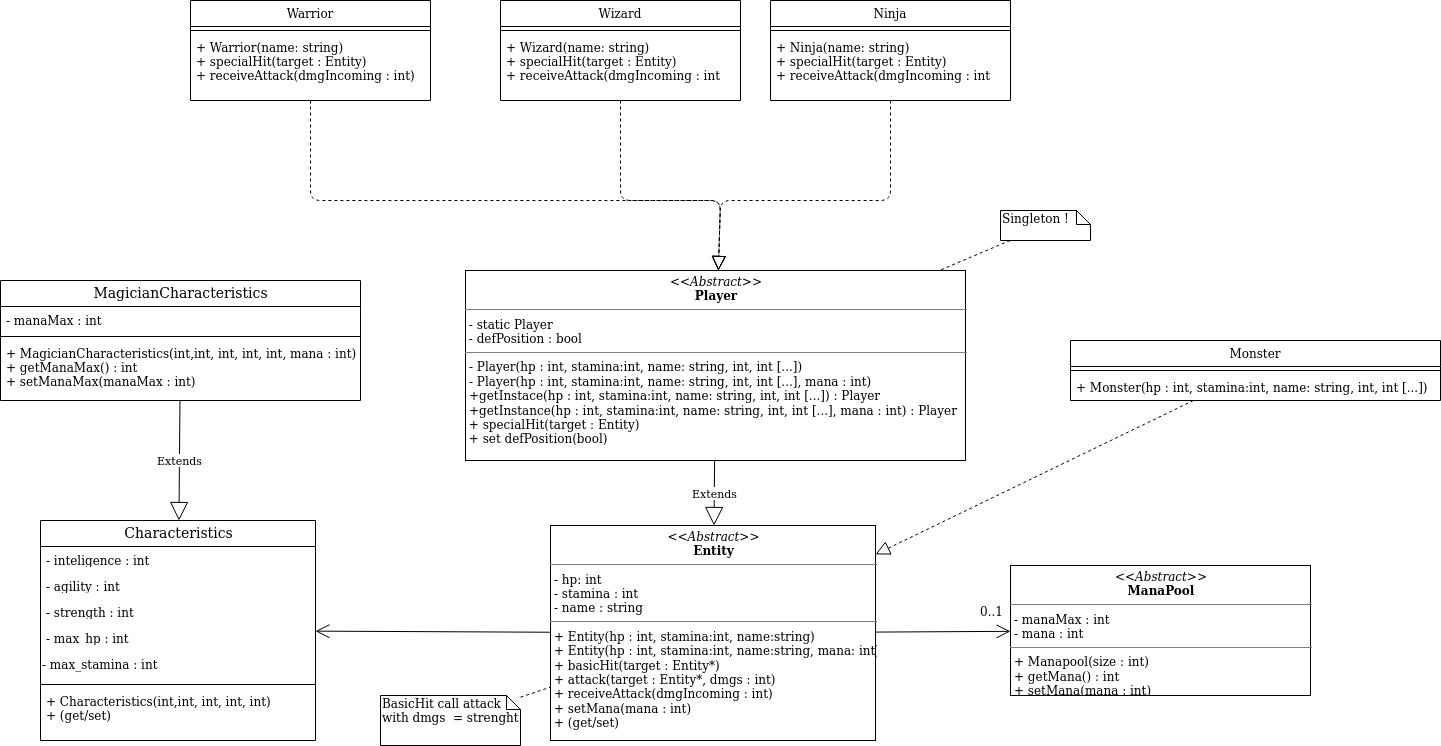

The diagram above was exported from draw.io. Its source (the exported page's mxGraphModel, read from the mxfile embedded in the PNG):
<mxGraphModel dx="1355" dy="776" grid="1" gridSize="10" guides="1" tooltips="1" connect="1" arrows="1" fold="1" page="1" pageScale="1" pageWidth="850" pageHeight="1100" background="#ffffff" math="0" shadow="0">
  <root>
    <mxCell id="0" />
    <mxCell id="1" parent="0" />
    <mxCell id="B4T7EliYjQ3HZfVPU_ex-2" value="&lt;p style=&quot;margin: 0px ; margin-top: 4px ; text-align: center&quot;&gt;&lt;i&gt;&amp;lt;&amp;lt;Abstract&amp;gt;&amp;gt;&lt;/i&gt;&lt;br&gt;&lt;b&gt;Entity&lt;/b&gt;&lt;/p&gt;&lt;hr size=&quot;1&quot;&gt;&lt;p style=&quot;margin: 0px ; margin-left: 4px&quot;&gt;- hp: int&lt;br&gt;- stamina : int&lt;/p&gt;&lt;p style=&quot;margin: 0px ; margin-left: 4px&quot;&gt;- name : string&lt;br&gt;&lt;/p&gt;&lt;hr size=&quot;1&quot;&gt;&lt;p style=&quot;margin: 0px ; margin-left: 4px&quot;&gt;+ Entity(hp : int, stamina:int, name:string)&lt;/p&gt;&lt;p style=&quot;margin: 0px ; margin-left: 4px&quot;&gt;+ Entity(hp : int, stamina:int, name:string, mana: int)&lt;/p&gt;&lt;p style=&quot;margin: 0px ; margin-left: 4px&quot;&gt;+ basicHit(target : Entity*)&lt;br&gt;&lt;/p&gt;&lt;p style=&quot;margin: 0px ; margin-left: 4px&quot;&gt;+ attack(target : Entity*, dmgs : int)&lt;/p&gt;&lt;p style=&quot;margin: 0px ; margin-left: 4px&quot;&gt;+ receiveAttack(dmgIncoming : int)&lt;/p&gt;&lt;p style=&quot;margin: 0px ; margin-left: 4px&quot;&gt;+ setMana(mana : int)&lt;/p&gt;&lt;p style=&quot;margin: 0px ; margin-left: 4px&quot;&gt;+ (get/set)&lt;br&gt;&lt;/p&gt;&lt;p style=&quot;margin: 0px ; margin-left: 4px&quot;&gt;&lt;br&gt;&lt;/p&gt;" style="verticalAlign=top;align=left;overflow=fill;fontSize=12;fontFamily=Helvetica;html=1;rounded=0;shadow=0;comic=0;labelBackgroundColor=none;strokeWidth=1" parent="1" vertex="1">
      <mxGeometry x="550" y="525" width="325" height="215" as="geometry" />
    </mxCell>
    <mxCell id="B4T7EliYjQ3HZfVPU_ex-3" value="&lt;p style=&quot;margin: 0px ; margin-top: 4px ; text-align: center&quot;&gt;&lt;i&gt;&amp;lt;&amp;lt;&lt;/i&gt;&lt;i&gt;&lt;i&gt;Abstract&lt;/i&gt;&amp;gt;&amp;gt;&lt;/i&gt;&lt;br&gt;&lt;b&gt;ManaPool&lt;/b&gt;&lt;/p&gt;&lt;hr size=&quot;1&quot;&gt;&lt;p style=&quot;margin: 0px ; margin-left: 4px&quot;&gt;- manaMax : int&lt;/p&gt;&lt;p style=&quot;margin: 0px ; margin-left: 4px&quot;&gt;- mana : int&lt;br&gt;&lt;/p&gt;&lt;hr size=&quot;1&quot;&gt;&lt;p style=&quot;margin: 0px ; margin-left: 4px&quot;&gt;+ Manapool(size : int)&lt;/p&gt;&lt;p style=&quot;margin: 0px ; margin-left: 4px&quot;&gt;+ getMana() : int&lt;br&gt;&lt;/p&gt;&lt;p style=&quot;margin: 0px ; margin-left: 4px&quot;&gt;+ setMana(mana : int)&lt;br&gt;&lt;/p&gt;&lt;p style=&quot;margin: 0px ; margin-left: 4px&quot;&gt;&lt;br&gt;&lt;/p&gt;" style="verticalAlign=top;align=left;overflow=fill;fontSize=12;fontFamily=Helvetica;html=1;rounded=0;shadow=0;comic=0;labelBackgroundColor=none;strokeWidth=1" parent="1" vertex="1">
      <mxGeometry x="1010" y="565" width="300" height="130" as="geometry" />
    </mxCell>
    <mxCell id="B4T7EliYjQ3HZfVPU_ex-11" value="Extends" style="endArrow=block;endSize=16;endFill=0;html=1;" parent="1" source="B4T7EliYjQ3HZfVPU_ex-17" target="B4T7EliYjQ3HZfVPU_ex-5" edge="1">
      <mxGeometry width="160" relative="1" as="geometry">
        <mxPoint x="540" y="270" as="sourcePoint" />
        <mxPoint x="700" y="270" as="targetPoint" />
      </mxGeometry>
    </mxCell>
    <mxCell id="B4T7EliYjQ3HZfVPU_ex-25" value="" style="endArrow=open;endFill=1;endSize=12;html=1;" parent="1" source="B4T7EliYjQ3HZfVPU_ex-2" target="B4T7EliYjQ3HZfVPU_ex-5" edge="1">
      <mxGeometry width="160" relative="1" as="geometry">
        <mxPoint x="590" y="400" as="sourcePoint" />
        <mxPoint x="750" y="400" as="targetPoint" />
      </mxGeometry>
    </mxCell>
    <mxCell id="B4T7EliYjQ3HZfVPU_ex-31" value="&lt;p style=&quot;margin: 0px ; margin-top: 4px ; text-align: center&quot;&gt;&lt;i&gt;&amp;lt;&amp;lt;&lt;/i&gt;&lt;i&gt;&lt;i&gt;Abstract&lt;/i&gt;&amp;gt;&amp;gt;&lt;/i&gt;&lt;br&gt;&lt;b&gt;Player&lt;/b&gt;&lt;/p&gt;&lt;hr size=&quot;1&quot;&gt;&lt;div&gt;&amp;nbsp;- static Player&amp;nbsp; &lt;br&gt;&lt;/div&gt;&lt;div&gt;&amp;nbsp;- defPosition : bool&lt;/div&gt;&lt;hr size=&quot;1&quot;&gt;&lt;p style=&quot;margin: 0px ; margin-left: 4px&quot;&gt;- Player(hp : int, stamina:int, name: string, int, int [...])&lt;/p&gt;&lt;p style=&quot;margin: 0px ; margin-left: 4px&quot;&gt;- Player(hp : int, stamina:int, name: string, int, int [...], mana : int)&lt;/p&gt;&lt;p style=&quot;margin: 0px ; margin-left: 4px&quot;&gt;+getInstace(hp : int, stamina:int, name: string, int, int [...]) : Player&lt;br&gt;&lt;/p&gt;&lt;p style=&quot;margin: 0px ; margin-left: 4px&quot;&gt;+getInstance(hp : int, stamina:int, name: string, int, int [...], mana : int) : Player&lt;br&gt;&lt;/p&gt;&lt;div&gt;&amp;nbsp;+ specialHit(target : Entity)&lt;/div&gt;&lt;div&gt;&amp;nbsp;+ set defPosition(bool)&lt;br&gt;&lt;/div&gt;&lt;p style=&quot;margin: 0px ; margin-left: 4px&quot;&gt;&lt;br&gt;&lt;/p&gt;" style="verticalAlign=top;align=left;overflow=fill;fontSize=12;fontFamily=Helvetica;html=1;rounded=0;shadow=0;comic=0;labelBackgroundColor=none;strokeWidth=1" parent="1" vertex="1">
      <mxGeometry x="465" y="270" width="500" height="190" as="geometry" />
    </mxCell>
    <mxCell id="B4T7EliYjQ3HZfVPU_ex-32" value="Extends" style="endArrow=block;endSize=16;endFill=0;html=1;" parent="1" source="B4T7EliYjQ3HZfVPU_ex-31" target="B4T7EliYjQ3HZfVPU_ex-2" edge="1">
      <mxGeometry width="160" relative="1" as="geometry">
        <mxPoint x="189.48275862068954" y="410" as="sourcePoint" />
        <mxPoint x="188.44827586206884" y="530" as="targetPoint" />
      </mxGeometry>
    </mxCell>
    <mxCell id="B4T7EliYjQ3HZfVPU_ex-33" value="&lt;div&gt;BasicHit call attack with dmgs&amp;nbsp; = strenght&lt;br&gt;&lt;/div&gt;" style="shape=note;whiteSpace=wrap;html=1;size=14;verticalAlign=top;align=left;spacingTop=-6;" parent="1" vertex="1">
      <mxGeometry x="380" y="695" width="140" height="50" as="geometry" />
    </mxCell>
    <mxCell id="B4T7EliYjQ3HZfVPU_ex-34" value="" style="endArrow=none;dashed=1;html=1;" parent="1" source="B4T7EliYjQ3HZfVPU_ex-33" target="B4T7EliYjQ3HZfVPU_ex-2" edge="1">
      <mxGeometry width="50" height="50" relative="1" as="geometry">
        <mxPoint x="620" y="530" as="sourcePoint" />
        <mxPoint x="670" y="480" as="targetPoint" />
      </mxGeometry>
    </mxCell>
    <mxCell id="B4T7EliYjQ3HZfVPU_ex-40" value="" style="endArrow=block;dashed=1;endFill=0;endSize=12;html=1;" parent="1" source="B4T7EliYjQ3HZfVPU_ex-35" target="B4T7EliYjQ3HZfVPU_ex-2" edge="1">
      <mxGeometry width="160" relative="1" as="geometry">
        <mxPoint x="590" y="640" as="sourcePoint" />
        <mxPoint x="750" y="640" as="targetPoint" />
      </mxGeometry>
    </mxCell>
    <mxCell id="B4T7EliYjQ3HZfVPU_ex-60" value="" style="endArrow=block;dashed=1;endFill=0;endSize=12;html=1;" parent="1" source="B4T7EliYjQ3HZfVPU_ex-52" target="B4T7EliYjQ3HZfVPU_ex-31" edge="1">
      <mxGeometry width="160" relative="1" as="geometry">
        <mxPoint x="1202.6923076923076" y="410" as="sourcePoint" />
        <mxPoint x="840" y="584.6296296296296" as="targetPoint" />
        <Array as="points">
          <mxPoint x="620" y="200" />
          <mxPoint x="720" y="200" />
        </Array>
      </mxGeometry>
    </mxCell>
    <mxCell id="B4T7EliYjQ3HZfVPU_ex-61" value="" style="endArrow=block;dashed=1;endFill=0;endSize=12;html=1;" parent="1" source="B4T7EliYjQ3HZfVPU_ex-57" target="B4T7EliYjQ3HZfVPU_ex-31" edge="1">
      <mxGeometry width="160" relative="1" as="geometry">
        <mxPoint x="1212.6923076923076" y="420" as="sourcePoint" />
        <mxPoint x="850" y="594.6296296296296" as="targetPoint" />
        <Array as="points">
          <mxPoint x="890" y="200" />
          <mxPoint x="720" y="200" />
        </Array>
      </mxGeometry>
    </mxCell>
    <mxCell id="B4T7EliYjQ3HZfVPU_ex-62" value="" style="endArrow=block;dashed=1;endFill=0;endSize=12;html=1;" parent="1" source="B4T7EliYjQ3HZfVPU_ex-48" target="B4T7EliYjQ3HZfVPU_ex-31" edge="1">
      <mxGeometry width="160" relative="1" as="geometry">
        <mxPoint x="645.8333333333333" y="110" as="sourcePoint" />
        <mxPoint x="702.8333333333333" y="290" as="targetPoint" />
        <Array as="points">
          <mxPoint x="310" y="200" />
          <mxPoint x="720" y="200" />
        </Array>
      </mxGeometry>
    </mxCell>
    <mxCell id="B4T7EliYjQ3HZfVPU_ex-5" value="&lt;font style=&quot;font-size: 14px&quot;&gt;Characteristics&lt;/font&gt;" style="swimlane;html=1;fontStyle=0;childLayout=stackLayout;horizontal=1;startSize=26;fillColor=none;horizontalStack=0;resizeParent=1;resizeLast=0;collapsible=1;marginBottom=0;swimlaneFillColor=#ffffff;rounded=0;shadow=0;comic=0;labelBackgroundColor=none;strokeWidth=1;fontFamily=Verdana;fontSize=10;align=center;" parent="1" vertex="1">
      <mxGeometry x="40" y="520" width="275" height="220" as="geometry" />
    </mxCell>
    <mxCell id="B4T7EliYjQ3HZfVPU_ex-8" value="- inteligence : int" style="text;html=1;strokeColor=none;fillColor=none;align=left;verticalAlign=top;spacingLeft=4;spacingRight=4;whiteSpace=wrap;overflow=hidden;rotatable=0;points=[[0,0.5],[1,0.5]];portConstraint=eastwest;" parent="B4T7EliYjQ3HZfVPU_ex-5" vertex="1">
      <mxGeometry y="26" width="275" height="26" as="geometry" />
    </mxCell>
    <mxCell id="B4T7EliYjQ3HZfVPU_ex-7" value="- agility : int" style="text;html=1;strokeColor=none;fillColor=none;align=left;verticalAlign=top;spacingLeft=4;spacingRight=4;whiteSpace=wrap;overflow=hidden;rotatable=0;points=[[0,0.5],[1,0.5]];portConstraint=eastwest;" parent="B4T7EliYjQ3HZfVPU_ex-5" vertex="1">
      <mxGeometry y="52" width="275" height="26" as="geometry" />
    </mxCell>
    <mxCell id="B4T7EliYjQ3HZfVPU_ex-6" value="- strength : int" style="text;html=1;strokeColor=none;fillColor=none;align=left;verticalAlign=top;spacingLeft=4;spacingRight=4;whiteSpace=wrap;overflow=hidden;rotatable=0;points=[[0,0.5],[1,0.5]];portConstraint=eastwest;" parent="B4T7EliYjQ3HZfVPU_ex-5" vertex="1">
      <mxGeometry y="78" width="275" height="26" as="geometry" />
    </mxCell>
    <mxCell id="B4T7EliYjQ3HZfVPU_ex-9" value="&lt;div&gt;- max_hp : int&lt;/div&gt;" style="text;html=1;strokeColor=none;fillColor=none;align=left;verticalAlign=top;spacingLeft=4;spacingRight=4;whiteSpace=wrap;overflow=hidden;rotatable=0;points=[[0,0.5],[1,0.5]];portConstraint=eastwest;" parent="B4T7EliYjQ3HZfVPU_ex-5" vertex="1">
      <mxGeometry y="104" width="275" height="26" as="geometry" />
    </mxCell>
    <mxCell id="B4T7EliYjQ3HZfVPU_ex-10" value="- max_stamina : int" style="text;html=1;" parent="B4T7EliYjQ3HZfVPU_ex-5" vertex="1">
      <mxGeometry y="130" width="275" height="30" as="geometry" />
    </mxCell>
    <mxCell id="B4T7EliYjQ3HZfVPU_ex-13" value="" style="line;strokeWidth=1;fillColor=none;align=left;verticalAlign=middle;spacingTop=-1;spacingLeft=3;spacingRight=3;rotatable=0;labelPosition=right;points=[];portConstraint=eastwest;" parent="B4T7EliYjQ3HZfVPU_ex-5" vertex="1">
      <mxGeometry y="160" width="275" height="8" as="geometry" />
    </mxCell>
    <mxCell id="B4T7EliYjQ3HZfVPU_ex-14" value="+ Characteristics(int,int, int, int, int)&#10;+ (get/set)&#10;&#10;&#10;&#10;" style="text;strokeColor=none;fillColor=none;align=left;verticalAlign=top;spacingLeft=4;spacingRight=4;overflow=hidden;rotatable=0;points=[[0,0.5],[1,0.5]];portConstraint=eastwest;" parent="B4T7EliYjQ3HZfVPU_ex-5" vertex="1">
      <mxGeometry y="168" width="275" height="52" as="geometry" />
    </mxCell>
    <mxCell id="B4T7EliYjQ3HZfVPU_ex-17" value="&lt;font style=&quot;font-size: 14px&quot;&gt;MagicianCharacteristics&lt;/font&gt;" style="swimlane;html=1;fontStyle=0;childLayout=stackLayout;horizontal=1;startSize=26;fillColor=none;horizontalStack=0;resizeParent=1;resizeLast=0;collapsible=1;marginBottom=0;swimlaneFillColor=#ffffff;rounded=0;shadow=0;comic=0;labelBackgroundColor=none;strokeWidth=1;fontFamily=Verdana;fontSize=10;align=center;" parent="1" vertex="1">
      <mxGeometry y="280" width="360" height="120" as="geometry" />
    </mxCell>
    <mxCell id="B4T7EliYjQ3HZfVPU_ex-18" value="- manaMax : int" style="text;html=1;strokeColor=none;fillColor=none;align=left;verticalAlign=top;spacingLeft=4;spacingRight=4;whiteSpace=wrap;overflow=hidden;rotatable=0;points=[[0,0.5],[1,0.5]];portConstraint=eastwest;" parent="B4T7EliYjQ3HZfVPU_ex-17" vertex="1">
      <mxGeometry y="26" width="360" height="26" as="geometry" />
    </mxCell>
    <mxCell id="B4T7EliYjQ3HZfVPU_ex-23" value="" style="line;strokeWidth=1;fillColor=none;align=left;verticalAlign=middle;spacingTop=-1;spacingLeft=3;spacingRight=3;rotatable=0;labelPosition=right;points=[];portConstraint=eastwest;" parent="B4T7EliYjQ3HZfVPU_ex-17" vertex="1">
      <mxGeometry y="52" width="360" height="8" as="geometry" />
    </mxCell>
    <mxCell id="B4T7EliYjQ3HZfVPU_ex-24" value="+ MagicianCharacteristics(int,int, int, int, int, mana : int)&#10;+ getManaMax() : int&#10;+ setManaMax(manaMax : int)&#10;&#10;&#10;&#10;" style="text;strokeColor=none;fillColor=none;align=left;verticalAlign=top;spacingLeft=4;spacingRight=4;overflow=hidden;rotatable=0;points=[[0,0.5],[1,0.5]];portConstraint=eastwest;" parent="B4T7EliYjQ3HZfVPU_ex-17" vertex="1">
      <mxGeometry y="60" width="360" height="52" as="geometry" />
    </mxCell>
    <mxCell id="B4T7EliYjQ3HZfVPU_ex-35" value="Monster" style="swimlane;fontStyle=0;childLayout=stackLayout;horizontal=1;startSize=26;fillColor=none;horizontalStack=0;resizeParent=1;resizeParentMax=0;resizeLast=0;collapsible=1;marginBottom=0;" parent="1" vertex="1">
      <mxGeometry x="1070" y="340" width="370" height="60" as="geometry" />
    </mxCell>
    <mxCell id="B4T7EliYjQ3HZfVPU_ex-41" value="" style="line;strokeWidth=1;fillColor=none;align=left;verticalAlign=middle;spacingTop=-1;spacingLeft=3;spacingRight=3;rotatable=0;labelPosition=right;points=[];portConstraint=eastwest;" parent="B4T7EliYjQ3HZfVPU_ex-35" vertex="1">
      <mxGeometry y="26" width="370" height="8" as="geometry" />
    </mxCell>
    <mxCell id="B4T7EliYjQ3HZfVPU_ex-36" value="+ Monster(hp : int, stamina:int, name: string, int, int [...])" style="text;strokeColor=none;fillColor=none;align=left;verticalAlign=top;spacingLeft=4;spacingRight=4;overflow=hidden;rotatable=0;points=[[0,0.5],[1,0.5]];portConstraint=eastwest;" parent="B4T7EliYjQ3HZfVPU_ex-35" vertex="1">
      <mxGeometry y="34" width="370" height="26" as="geometry" />
    </mxCell>
    <mxCell id="B4T7EliYjQ3HZfVPU_ex-48" value="Warrior" style="swimlane;fontStyle=0;childLayout=stackLayout;horizontal=1;startSize=26;fillColor=none;horizontalStack=0;resizeParent=1;resizeParentMax=0;resizeLast=0;collapsible=1;marginBottom=0;" parent="1" vertex="1">
      <mxGeometry x="190" width="240" height="100" as="geometry" />
    </mxCell>
    <mxCell id="B4T7EliYjQ3HZfVPU_ex-49" value="" style="line;strokeWidth=1;fillColor=none;align=left;verticalAlign=middle;spacingTop=-1;spacingLeft=3;spacingRight=3;rotatable=0;labelPosition=right;points=[];portConstraint=eastwest;" parent="B4T7EliYjQ3HZfVPU_ex-48" vertex="1">
      <mxGeometry y="26" width="240" height="8" as="geometry" />
    </mxCell>
    <mxCell id="B4T7EliYjQ3HZfVPU_ex-50" value="+ Warrior(name: string)&#10; + specialHit(target : Entity)&#10;+ receiveAttack(dmgIncoming : int)&#10;" style="text;strokeColor=none;fillColor=none;align=left;verticalAlign=top;spacingLeft=4;spacingRight=4;overflow=hidden;rotatable=0;points=[[0,0.5],[1,0.5]];portConstraint=eastwest;" parent="B4T7EliYjQ3HZfVPU_ex-48" vertex="1">
      <mxGeometry y="34" width="240" height="66" as="geometry" />
    </mxCell>
    <mxCell id="B4T7EliYjQ3HZfVPU_ex-57" value="Ninja" style="swimlane;fontStyle=0;childLayout=stackLayout;horizontal=1;startSize=26;fillColor=none;horizontalStack=0;resizeParent=1;resizeParentMax=0;resizeLast=0;collapsible=1;marginBottom=0;" parent="1" vertex="1">
      <mxGeometry x="770" width="240" height="100" as="geometry" />
    </mxCell>
    <mxCell id="B4T7EliYjQ3HZfVPU_ex-58" value="" style="line;strokeWidth=1;fillColor=none;align=left;verticalAlign=middle;spacingTop=-1;spacingLeft=3;spacingRight=3;rotatable=0;labelPosition=right;points=[];portConstraint=eastwest;" parent="B4T7EliYjQ3HZfVPU_ex-57" vertex="1">
      <mxGeometry y="26" width="240" height="8" as="geometry" />
    </mxCell>
    <mxCell id="B4T7EliYjQ3HZfVPU_ex-59" value="+ Ninja(name: string)&#10; + specialHit(target : Entity)&#10;+ receiveAttack(dmgIncoming : int&#10;&#10;" style="text;strokeColor=none;fillColor=none;align=left;verticalAlign=top;spacingLeft=4;spacingRight=4;overflow=hidden;rotatable=0;points=[[0,0.5],[1,0.5]];portConstraint=eastwest;" parent="B4T7EliYjQ3HZfVPU_ex-57" vertex="1">
      <mxGeometry y="34" width="240" height="66" as="geometry" />
    </mxCell>
    <mxCell id="B4T7EliYjQ3HZfVPU_ex-52" value="Wizard" style="swimlane;fontStyle=0;childLayout=stackLayout;horizontal=1;startSize=26;fillColor=none;horizontalStack=0;resizeParent=1;resizeParentMax=0;resizeLast=0;collapsible=1;marginBottom=0;" parent="1" vertex="1">
      <mxGeometry x="500" width="240" height="100" as="geometry" />
    </mxCell>
    <mxCell id="B4T7EliYjQ3HZfVPU_ex-54" value="" style="line;strokeWidth=1;fillColor=none;align=left;verticalAlign=middle;spacingTop=-1;spacingLeft=3;spacingRight=3;rotatable=0;labelPosition=right;points=[];portConstraint=eastwest;" parent="B4T7EliYjQ3HZfVPU_ex-52" vertex="1">
      <mxGeometry y="26" width="240" height="8" as="geometry" />
    </mxCell>
    <mxCell id="B4T7EliYjQ3HZfVPU_ex-55" value="+ Wizard(name: string)&#10; + specialHit(target : Entity)&#10;+ receiveAttack(dmgIncoming : int&#10;&#10;" style="text;strokeColor=none;fillColor=none;align=left;verticalAlign=top;spacingLeft=4;spacingRight=4;overflow=hidden;rotatable=0;points=[[0,0.5],[1,0.5]];portConstraint=eastwest;" parent="B4T7EliYjQ3HZfVPU_ex-52" vertex="1">
      <mxGeometry y="34" width="240" height="66" as="geometry" />
    </mxCell>
    <mxCell id="B4T7EliYjQ3HZfVPU_ex-64" value="Singleton !" style="shape=note;whiteSpace=wrap;html=1;size=14;verticalAlign=top;align=left;spacingTop=-6;" parent="1" vertex="1">
      <mxGeometry x="1000" y="210" width="90" height="30" as="geometry" />
    </mxCell>
    <mxCell id="B4T7EliYjQ3HZfVPU_ex-65" value="" style="endArrow=none;dashed=1;html=1;" parent="1" source="B4T7EliYjQ3HZfVPU_ex-64" target="B4T7EliYjQ3HZfVPU_ex-31" edge="1">
      <mxGeometry width="50" height="50" relative="1" as="geometry">
        <mxPoint x="1270" y="0.9400000000000546" as="sourcePoint" />
        <mxPoint x="1250" y="139.9966037735851" as="targetPoint" />
      </mxGeometry>
    </mxCell>
    <mxCell id="mSukyAUxI7ta1UZ208rm-4" value="" style="endArrow=open;endFill=1;endSize=12;html=1;" edge="1" parent="1" source="B4T7EliYjQ3HZfVPU_ex-2" target="B4T7EliYjQ3HZfVPU_ex-3">
      <mxGeometry width="160" relative="1" as="geometry">
        <mxPoint x="620" y="370" as="sourcePoint" />
        <mxPoint x="780" y="370" as="targetPoint" />
      </mxGeometry>
    </mxCell>
    <mxCell id="mSukyAUxI7ta1UZ208rm-5" value="0..1" style="text;html=1;align=center;verticalAlign=middle;resizable=0;points=[];labelBackgroundColor=#ffffff;" vertex="1" connectable="0" parent="mSukyAUxI7ta1UZ208rm-4">
      <mxGeometry x="0.7032" y="-4" relative="1" as="geometry">
        <mxPoint y="-24" as="offset" />
      </mxGeometry>
    </mxCell>
  </root>
</mxGraphModel>